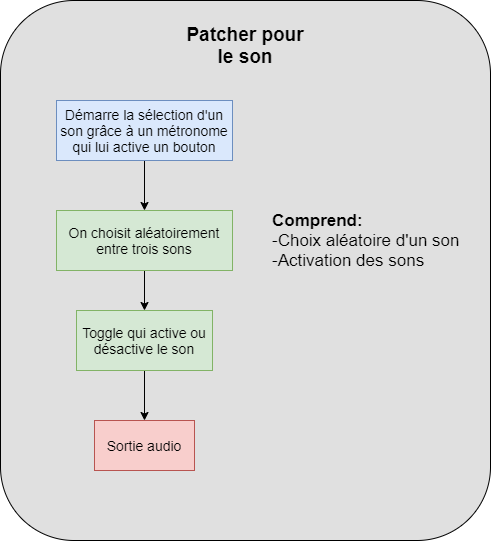

The diagram above was exported from draw.io. Its source (the exported page's mxGraphModel, read from the mxfile embedded in the PNG):
<mxGraphModel dx="529" dy="856" grid="1" gridSize="10" guides="1" tooltips="1" connect="1" arrows="1" fold="1" page="1" pageScale="1" pageWidth="827" pageHeight="1169" math="0" shadow="0">
  <root>
    <mxCell id="0" />
    <mxCell id="1" parent="0" />
    <mxCell id="6BzjBKcTBF7CCQ5LTjh0-1" value="" style="rounded=1;whiteSpace=wrap;html=1;fillColor=#E0E0E0;" parent="1" vertex="1">
      <mxGeometry x="270" y="50" width="490" height="540" as="geometry" />
    </mxCell>
    <mxCell id="6BzjBKcTBF7CCQ5LTjh0-2" value="Patcher pour le son" style="text;html=1;strokeColor=none;fillColor=none;align=center;verticalAlign=middle;whiteSpace=wrap;rounded=0;fontStyle=1;fontSize=19;" parent="1" vertex="1">
      <mxGeometry x="455" y="80" width="120" height="30" as="geometry" />
    </mxCell>
    <mxCell id="fQ7jeAZh_y4VFb_BGfk3-1" value="&lt;b&gt;Comprend:&amp;nbsp;&lt;/b&gt;&lt;br style=&quot;font-size: 17px&quot;&gt;-Choix aléatoire d'un son&lt;br style=&quot;font-size: 17px&quot;&gt;-Activation des sons" style="text;html=1;strokeColor=none;fillColor=none;align=left;verticalAlign=middle;whiteSpace=wrap;rounded=0;fontSize=17;" vertex="1" parent="1">
      <mxGeometry x="540" y="255" width="200" height="70" as="geometry" />
    </mxCell>
    <mxCell id="fQ7jeAZh_y4VFb_BGfk3-7" style="edgeStyle=orthogonalEdgeStyle;rounded=0;orthogonalLoop=1;jettySize=auto;html=1;exitX=0.5;exitY=1;exitDx=0;exitDy=0;entryX=0.5;entryY=0;entryDx=0;entryDy=0;fontSize=14;" edge="1" parent="1" source="fQ7jeAZh_y4VFb_BGfk3-2" target="fQ7jeAZh_y4VFb_BGfk3-3">
      <mxGeometry relative="1" as="geometry" />
    </mxCell>
    <mxCell id="fQ7jeAZh_y4VFb_BGfk3-2" value="Démarre la sélection d'un son grâce à un métronome qui lui active un bouton" style="rounded=0;whiteSpace=wrap;html=1;fontSize=14;align=center;labelBackgroundColor=none;fillColor=#dae8fc;strokeColor=#6c8ebf;" vertex="1" parent="1">
      <mxGeometry x="326" y="150" width="176" height="60" as="geometry" />
    </mxCell>
    <mxCell id="fQ7jeAZh_y4VFb_BGfk3-8" style="edgeStyle=orthogonalEdgeStyle;rounded=0;orthogonalLoop=1;jettySize=auto;html=1;exitX=0.5;exitY=1;exitDx=0;exitDy=0;entryX=0.5;entryY=0;entryDx=0;entryDy=0;fontSize=14;" edge="1" parent="1" source="fQ7jeAZh_y4VFb_BGfk3-3" target="fQ7jeAZh_y4VFb_BGfk3-6">
      <mxGeometry relative="1" as="geometry" />
    </mxCell>
    <mxCell id="fQ7jeAZh_y4VFb_BGfk3-3" value="On choisit aléatoirement entre trois sons" style="rounded=0;whiteSpace=wrap;html=1;fontSize=14;align=center;fillColor=#d5e8d4;strokeColor=#82b366;" vertex="1" parent="1">
      <mxGeometry x="326" y="260" width="176" height="60" as="geometry" />
    </mxCell>
    <mxCell id="fQ7jeAZh_y4VFb_BGfk3-5" value="Sortie audio" style="rounded=0;whiteSpace=wrap;html=1;fontSize=14;align=center;fillColor=#f8cecc;strokeColor=#b85450;" vertex="1" parent="1">
      <mxGeometry x="364" y="470" width="100" height="50" as="geometry" />
    </mxCell>
    <mxCell id="fQ7jeAZh_y4VFb_BGfk3-9" style="edgeStyle=orthogonalEdgeStyle;rounded=0;orthogonalLoop=1;jettySize=auto;html=1;exitX=0.5;exitY=1;exitDx=0;exitDy=0;fontSize=14;" edge="1" parent="1" source="fQ7jeAZh_y4VFb_BGfk3-6" target="fQ7jeAZh_y4VFb_BGfk3-5">
      <mxGeometry relative="1" as="geometry" />
    </mxCell>
    <mxCell id="fQ7jeAZh_y4VFb_BGfk3-6" value="Toggle qui active ou désactive le son" style="rounded=0;whiteSpace=wrap;html=1;fontSize=14;align=center;fillColor=#d5e8d4;strokeColor=#82b366;" vertex="1" parent="1">
      <mxGeometry x="346" y="360" width="136" height="60" as="geometry" />
    </mxCell>
  </root>
</mxGraphModel>